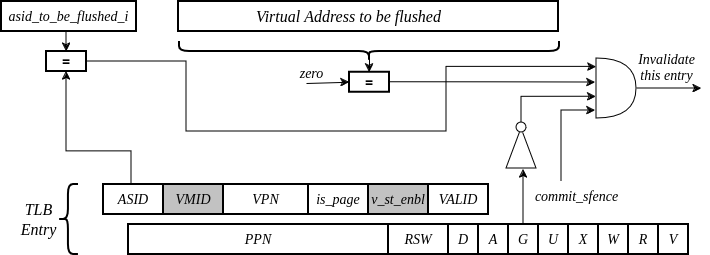

The diagram above was exported from draw.io. Its source (the exported page's mxGraphModel, read from the mxfile embedded in the PNG):
<mxGraphModel dx="3194" dy="1105" grid="1" gridSize="10" guides="1" tooltips="1" connect="1" arrows="1" fold="1" page="1" pageScale="1" pageWidth="850" pageHeight="1100" math="0" shadow="0">
  <root>
    <mxCell id="0" />
    <mxCell id="1" parent="0" />
    <mxCell id="kz44AIiE1zqe3Ng9-clU-52" style="edgeStyle=orthogonalEdgeStyle;rounded=0;orthogonalLoop=1;jettySize=auto;html=1;exitX=0.5;exitY=1;exitDx=0;exitDy=0;entryX=0.5;entryY=0;entryDx=0;entryDy=0;" parent="1" source="kz44AIiE1zqe3Ng9-clU-53" target="kz44AIiE1zqe3Ng9-clU-56" edge="1">
      <mxGeometry relative="1" as="geometry" />
    </mxCell>
    <mxCell id="kz44AIiE1zqe3Ng9-clU-53" value="asid_to_be_flushed_i" style="rounded=0;whiteSpace=wrap;html=1;strokeWidth=2;fillColor=none;fontStyle=2;fontSize=14;fontFamily=Times New Roman;" parent="1" vertex="1">
      <mxGeometry x="70" y="180" width="135" height="30" as="geometry" />
    </mxCell>
    <mxCell id="kz44AIiE1zqe3Ng9-clU-55" style="edgeStyle=orthogonalEdgeStyle;rounded=0;orthogonalLoop=1;jettySize=auto;html=1;exitX=1;exitY=0.5;exitDx=0;exitDy=0;entryX=-0.002;entryY=0.14;entryDx=0;entryDy=0;entryPerimeter=0;" parent="1" source="kz44AIiE1zqe3Ng9-clU-56" target="kz44AIiE1zqe3Ng9-clU-76" edge="1">
      <mxGeometry relative="1" as="geometry">
        <Array as="points">
          <mxPoint x="255" y="240" />
          <mxPoint x="255" y="310" />
          <mxPoint x="515" y="310" />
          <mxPoint x="515" y="245" />
        </Array>
        <mxPoint x="660" y="245" as="targetPoint" />
      </mxGeometry>
    </mxCell>
    <mxCell id="kz44AIiE1zqe3Ng9-clU-56" value="&lt;span style=&quot;font-size: 14px;&quot;&gt;=&lt;/span&gt;" style="rounded=0;whiteSpace=wrap;html=1;fontStyle=1;fontSize=14;strokeWidth=2;" parent="1" vertex="1">
      <mxGeometry x="115" y="230" width="40" height="20" as="geometry" />
    </mxCell>
    <mxCell id="kz44AIiE1zqe3Ng9-clU-57" value="Invalidate&lt;br&gt;this entry" style="text;html=1;align=center;verticalAlign=middle;resizable=0;points=[];autosize=1;strokeColor=none;fillColor=none;fontFamily=Times New Roman;fontStyle=2;fontSize=14;" parent="1" vertex="1">
      <mxGeometry x="695" y="220.75" width="80" height="50" as="geometry" />
    </mxCell>
    <mxCell id="kz44AIiE1zqe3Ng9-clU-65" style="edgeStyle=orthogonalEdgeStyle;rounded=0;orthogonalLoop=1;jettySize=auto;html=1;exitX=0.5;exitY=0;exitDx=0;exitDy=0;entryX=0.5;entryY=1;entryDx=0;entryDy=0;" parent="1" source="xQdh8olF6zdr8Pn5VyW4-84" target="kz44AIiE1zqe3Ng9-clU-56" edge="1">
      <mxGeometry relative="1" as="geometry">
        <mxPoint x="195" y="370" as="sourcePoint" />
        <Array as="points">
          <mxPoint x="200" y="363" />
          <mxPoint x="200" y="330" />
          <mxPoint x="135" y="330" />
        </Array>
      </mxGeometry>
    </mxCell>
    <mxCell id="ZQG1uyaikm3B1Mbrahnm-6" style="edgeStyle=orthogonalEdgeStyle;rounded=0;orthogonalLoop=1;jettySize=auto;html=1;exitX=1;exitY=0.5;exitDx=0;exitDy=0;exitPerimeter=0;" parent="1" source="kz44AIiE1zqe3Ng9-clU-76" edge="1">
      <mxGeometry relative="1" as="geometry">
        <mxPoint x="770" y="267" as="targetPoint" />
      </mxGeometry>
    </mxCell>
    <mxCell id="kz44AIiE1zqe3Ng9-clU-76" value="" style="shape=or;whiteSpace=wrap;html=1;" parent="1" vertex="1">
      <mxGeometry x="665" y="237" width="40" height="60" as="geometry" />
    </mxCell>
    <mxCell id="kz44AIiE1zqe3Ng9-clU-91" value="" style="triangle;whiteSpace=wrap;html=1;rotation=-90;" parent="1" vertex="1">
      <mxGeometry x="570" y="312" width="40" height="30" as="geometry" />
    </mxCell>
    <mxCell id="kz44AIiE1zqe3Ng9-clU-92" style="edgeStyle=orthogonalEdgeStyle;rounded=0;orthogonalLoop=1;jettySize=auto;html=1;exitX=0.5;exitY=0;exitDx=0;exitDy=0;entryX=-0.008;entryY=0.636;entryDx=0;entryDy=0;entryPerimeter=0;" parent="1" source="kz44AIiE1zqe3Ng9-clU-93" target="kz44AIiE1zqe3Ng9-clU-76" edge="1">
      <mxGeometry relative="1" as="geometry">
        <mxPoint x="537.24" y="278" as="sourcePoint" />
        <mxPoint x="642.246711409396" y="267" as="targetPoint" />
      </mxGeometry>
    </mxCell>
    <mxCell id="kz44AIiE1zqe3Ng9-clU-93" value="" style="ellipse;whiteSpace=wrap;html=1;" parent="1" vertex="1">
      <mxGeometry x="585" y="301" width="10" height="10" as="geometry" />
    </mxCell>
    <mxCell id="kz44AIiE1zqe3Ng9-clU-101" style="edgeStyle=orthogonalEdgeStyle;rounded=0;orthogonalLoop=1;jettySize=auto;html=1;exitX=1;exitY=0.5;exitDx=0;exitDy=0;entryX=-0.031;entryY=0.4;entryDx=0;entryDy=0;entryPerimeter=0;" parent="1" source="kz44AIiE1zqe3Ng9-clU-95" target="kz44AIiE1zqe3Ng9-clU-76" edge="1">
      <mxGeometry relative="1" as="geometry">
        <mxPoint x="660" y="260" as="targetPoint" />
      </mxGeometry>
    </mxCell>
    <mxCell id="kz44AIiE1zqe3Ng9-clU-95" value="&lt;span style=&quot;font-size: 14px;&quot;&gt;=&lt;/span&gt;" style="rounded=0;whiteSpace=wrap;html=1;fontStyle=1;fontSize=14;strokeWidth=2;" parent="1" vertex="1">
      <mxGeometry x="418" y="250.75" width="40" height="20" as="geometry" />
    </mxCell>
    <mxCell id="kz44AIiE1zqe3Ng9-clU-96" style="edgeStyle=orthogonalEdgeStyle;rounded=0;orthogonalLoop=1;jettySize=auto;html=1;exitX=0.1;exitY=0.5;exitDx=0;exitDy=0;exitPerimeter=0;entryX=0.5;entryY=0;entryDx=0;entryDy=0;" parent="1" target="kz44AIiE1zqe3Ng9-clU-95" edge="1">
      <mxGeometry relative="1" as="geometry">
        <mxPoint x="438" y="230" as="sourcePoint" />
      </mxGeometry>
    </mxCell>
    <mxCell id="kz44AIiE1zqe3Ng9-clU-97" value="" style="shape=curlyBracket;whiteSpace=wrap;html=1;rounded=1;labelPosition=left;verticalLabelPosition=middle;align=right;verticalAlign=middle;rotation=-90;strokeWidth=2;" parent="1" vertex="1">
      <mxGeometry x="428" y="40" width="20" height="380" as="geometry" />
    </mxCell>
    <mxCell id="kz44AIiE1zqe3Ng9-clU-99" value="zero" style="text;html=1;align=center;verticalAlign=middle;resizable=0;points=[];autosize=1;strokeColor=none;fillColor=none;fontFamily=Times New Roman;fontStyle=2;fontSize=14;" parent="1" vertex="1">
      <mxGeometry x="355" y="237" width="50" height="30" as="geometry" />
    </mxCell>
    <mxCell id="kz44AIiE1zqe3Ng9-clU-100" value="" style="endArrow=classic;html=1;rounded=0;entryX=0;entryY=0.5;entryDx=0;entryDy=0;" parent="1" target="kz44AIiE1zqe3Ng9-clU-95" edge="1">
      <mxGeometry width="50" height="50" relative="1" as="geometry">
        <mxPoint x="375" y="262" as="sourcePoint" />
        <mxPoint x="385" y="262" as="targetPoint" />
      </mxGeometry>
    </mxCell>
    <mxCell id="ZQG1uyaikm3B1Mbrahnm-4" value="" style="edgeStyle=orthogonalEdgeStyle;rounded=0;orthogonalLoop=1;jettySize=auto;html=1;entryX=-0.031;entryY=0.865;entryDx=0;entryDy=0;entryPerimeter=0;" parent="1" target="kz44AIiE1zqe3Ng9-clU-76" edge="1">
      <mxGeometry relative="1" as="geometry">
        <mxPoint x="630" y="360" as="sourcePoint" />
        <Array as="points">
          <mxPoint x="630" y="360" />
          <mxPoint x="630" y="289" />
        </Array>
        <mxPoint x="655" y="312" as="targetPoint" />
      </mxGeometry>
    </mxCell>
    <mxCell id="xQdh8olF6zdr8Pn5VyW4-79" value="" style="rounded=0;whiteSpace=wrap;html=1;strokeWidth=2;fillColor=none;fontStyle=2;fontSize=14;fontFamily=Times New Roman;" parent="1" vertex="1">
      <mxGeometry x="247" y="180" width="380" height="30" as="geometry" />
    </mxCell>
    <mxCell id="xQdh8olF6zdr8Pn5VyW4-80" value="Virtual Address to be flushed" style="text;html=1;align=center;verticalAlign=middle;resizable=0;points=[];autosize=1;strokeColor=none;fillColor=none;fontFamily=Times New Roman;fontSize=16;fontStyle=2" parent="1" vertex="1">
      <mxGeometry x="312" y="180" width="210" height="30" as="geometry" />
    </mxCell>
    <mxCell id="xQdh8olF6zdr8Pn5VyW4-81" value="VPN" style="rounded=0;whiteSpace=wrap;html=1;strokeWidth=2;fillColor=none;fontStyle=2;fontSize=14;fontFamily=Times New Roman;" parent="1" vertex="1">
      <mxGeometry x="292" y="363" width="85" height="30" as="geometry" />
    </mxCell>
    <mxCell id="xQdh8olF6zdr8Pn5VyW4-82" value="VALID" style="rounded=0;whiteSpace=wrap;html=1;strokeWidth=2;fillColor=default;fontStyle=2;fontSize=14;fontFamily=Times New Roman;" parent="1" vertex="1">
      <mxGeometry x="497" y="363" width="60" height="30" as="geometry" />
    </mxCell>
    <mxCell id="xQdh8olF6zdr8Pn5VyW4-83" value="is_page" style="rounded=0;whiteSpace=wrap;html=1;strokeWidth=2;fillColor=none;fontStyle=2;fontSize=14;fontFamily=Times New Roman;" parent="1" vertex="1">
      <mxGeometry x="377" y="363" width="60" height="30" as="geometry" />
    </mxCell>
    <mxCell id="xQdh8olF6zdr8Pn5VyW4-84" value="VMID" style="rounded=0;whiteSpace=wrap;html=1;strokeWidth=2;fillColor=#c2c2c2;fontStyle=2;fontSize=14;fontFamily=Times New Roman;" parent="1" vertex="1">
      <mxGeometry x="232" y="363" width="60" height="30" as="geometry" />
    </mxCell>
    <mxCell id="xQdh8olF6zdr8Pn5VyW4-85" value="V" style="rounded=0;whiteSpace=wrap;html=1;strokeWidth=2;fillColor=none;fontStyle=2;fontSize=14;fontFamily=Times New Roman;" parent="1" vertex="1">
      <mxGeometry x="727" y="403" width="30" height="30" as="geometry" />
    </mxCell>
    <mxCell id="xQdh8olF6zdr8Pn5VyW4-86" value="R" style="rounded=0;whiteSpace=wrap;html=1;strokeWidth=2;fillColor=none;fontStyle=2;fontSize=14;fontFamily=Times New Roman;" parent="1" vertex="1">
      <mxGeometry x="697" y="403" width="30" height="30" as="geometry" />
    </mxCell>
    <mxCell id="xQdh8olF6zdr8Pn5VyW4-87" value="W" style="rounded=0;whiteSpace=wrap;html=1;strokeWidth=2;fillColor=none;fontStyle=2;fontSize=14;fontFamily=Times New Roman;" parent="1" vertex="1">
      <mxGeometry x="667" y="403" width="30" height="30" as="geometry" />
    </mxCell>
    <mxCell id="xQdh8olF6zdr8Pn5VyW4-88" value="X" style="rounded=0;whiteSpace=wrap;html=1;strokeWidth=2;fillColor=none;fontStyle=2;fontSize=14;fontFamily=Times New Roman;" parent="1" vertex="1">
      <mxGeometry x="637" y="403" width="30" height="30" as="geometry" />
    </mxCell>
    <mxCell id="xQdh8olF6zdr8Pn5VyW4-89" value="U" style="rounded=0;whiteSpace=wrap;html=1;strokeWidth=2;fillColor=none;fontStyle=2;fontSize=14;fontFamily=Times New Roman;" parent="1" vertex="1">
      <mxGeometry x="607" y="403" width="30" height="30" as="geometry" />
    </mxCell>
    <mxCell id="xQdh8olF6zdr8Pn5VyW4-90" style="edgeStyle=orthogonalEdgeStyle;rounded=0;orthogonalLoop=1;jettySize=auto;html=1;exitX=0.5;exitY=0;exitDx=0;exitDy=0;entryX=0;entryY=0.5;entryDx=0;entryDy=0;" parent="1" source="xQdh8olF6zdr8Pn5VyW4-91" edge="1">
      <mxGeometry relative="1" as="geometry">
        <mxPoint x="592" y="348" as="targetPoint" />
      </mxGeometry>
    </mxCell>
    <mxCell id="xQdh8olF6zdr8Pn5VyW4-91" value="G" style="rounded=0;whiteSpace=wrap;html=1;strokeWidth=2;fillColor=none;fontStyle=2;fontSize=14;fontFamily=Times New Roman;" parent="1" vertex="1">
      <mxGeometry x="577" y="403" width="30" height="30" as="geometry" />
    </mxCell>
    <mxCell id="xQdh8olF6zdr8Pn5VyW4-92" value="A" style="rounded=0;whiteSpace=wrap;html=1;strokeWidth=2;fillColor=none;fontStyle=2;fontSize=14;fontFamily=Times New Roman;" parent="1" vertex="1">
      <mxGeometry x="547" y="403" width="30" height="30" as="geometry" />
    </mxCell>
    <mxCell id="xQdh8olF6zdr8Pn5VyW4-93" value="D" style="rounded=0;whiteSpace=wrap;html=1;strokeWidth=2;fillColor=none;fontStyle=2;fontSize=14;fontFamily=Times New Roman;" parent="1" vertex="1">
      <mxGeometry x="517" y="403" width="30" height="30" as="geometry" />
    </mxCell>
    <mxCell id="xQdh8olF6zdr8Pn5VyW4-94" value="RSW" style="rounded=0;whiteSpace=wrap;html=1;strokeWidth=2;fillColor=none;fontStyle=2;fontSize=14;fontFamily=Times New Roman;" parent="1" vertex="1">
      <mxGeometry x="457" y="403" width="60" height="30" as="geometry" />
    </mxCell>
    <mxCell id="xQdh8olF6zdr8Pn5VyW4-95" value="PPN" style="rounded=0;whiteSpace=wrap;html=1;strokeWidth=2;fillColor=none;fontStyle=2;fontSize=14;fontFamily=Times New Roman;" parent="1" vertex="1">
      <mxGeometry x="197" y="403" width="260" height="30" as="geometry" />
    </mxCell>
    <mxCell id="xQdh8olF6zdr8Pn5VyW4-96" value="" style="shape=curlyBracket;whiteSpace=wrap;html=1;rounded=1;labelPosition=left;verticalLabelPosition=middle;align=right;verticalAlign=middle;strokeWidth=2;" parent="1" vertex="1">
      <mxGeometry x="127" y="363" width="20" height="70" as="geometry" />
    </mxCell>
    <mxCell id="xQdh8olF6zdr8Pn5VyW4-97" value="TLB&lt;br&gt;Entry" style="text;html=1;align=center;verticalAlign=middle;resizable=0;points=[];autosize=1;strokeColor=none;fillColor=none;fontFamily=Times New Roman;fontSize=16;fontStyle=2" parent="1" vertex="1">
      <mxGeometry x="77" y="373" width="60" height="50" as="geometry" />
    </mxCell>
    <mxCell id="xQdh8olF6zdr8Pn5VyW4-98" value="v_st_enbl" style="rounded=0;whiteSpace=wrap;html=1;strokeWidth=2;fillColor=#c2c2c2;fontStyle=2;fontSize=14;fontFamily=Times New Roman;" parent="1" vertex="1">
      <mxGeometry x="437" y="363" width="60" height="30" as="geometry" />
    </mxCell>
    <mxCell id="xQdh8olF6zdr8Pn5VyW4-99" value="commit_sfence" style="text;html=1;align=center;verticalAlign=middle;resizable=0;points=[];autosize=1;strokeColor=none;fillColor=none;fontFamily=Times New Roman;fontStyle=2;fontSize=14;" parent="1" vertex="1">
      <mxGeometry x="590" y="360" width="110" height="30" as="geometry" />
    </mxCell>
    <mxCell id="Rzy1fIvaarvsv3qn10qL-1" value="ASID" style="rounded=0;whiteSpace=wrap;html=1;strokeWidth=2;fillColor=none;fontStyle=2;fontSize=14;fontFamily=Times New Roman;" vertex="1" parent="1">
      <mxGeometry x="172" y="363" width="60" height="30" as="geometry" />
    </mxCell>
  </root>
</mxGraphModel>